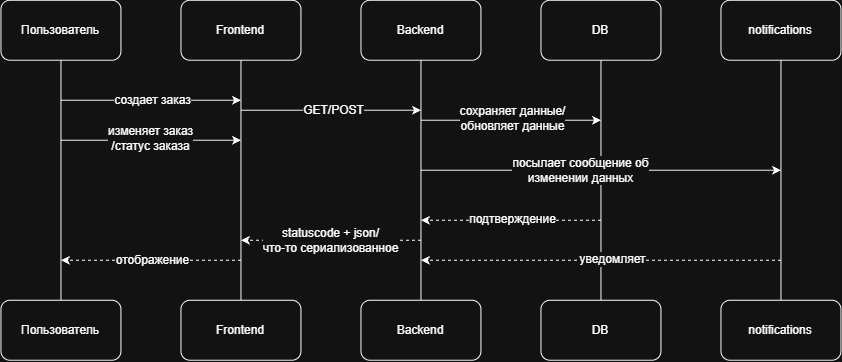

The diagram above was exported from draw.io. Its source (the exported page's mxGraphModel, read from the mxfile embedded in the PNG):
<mxGraphModel dx="1664" dy="924" grid="1" gridSize="10" guides="1" tooltips="1" connect="1" arrows="1" fold="1" page="1" pageScale="1" pageWidth="827" pageHeight="1169" math="0" shadow="0">
  <root>
    <mxCell id="0" />
    <mxCell id="1" parent="0" />
    <mxCell id="1MAEJO1J3Kh2Fj4-qKy_-11" edge="1" parent="1" source="1MAEJO1J3Kh2Fj4-qKy_-2" style="edgeStyle=orthogonalEdgeStyle;rounded=0;orthogonalLoop=1;jettySize=auto;html=1;fontFamily=Helvetica;fontSize=12;fontColor=default;endArrow=none;endFill=0;" target="1MAEJO1J3Kh2Fj4-qKy_-7">
      <mxGeometry relative="1" as="geometry" />
    </mxCell>
    <mxCell id="1MAEJO1J3Kh2Fj4-qKy_-2" parent="1" style="rounded=1;whiteSpace=wrap;html=1;" value="Пользователь" vertex="1">
      <mxGeometry height="60" width="120" x="90" y="100" as="geometry" />
    </mxCell>
    <mxCell id="1MAEJO1J3Kh2Fj4-qKy_-12" edge="1" parent="1" source="1MAEJO1J3Kh2Fj4-qKy_-3" style="edgeStyle=orthogonalEdgeStyle;rounded=0;orthogonalLoop=1;jettySize=auto;html=1;entryX=0.5;entryY=0;entryDx=0;entryDy=0;fontFamily=Helvetica;fontSize=12;fontColor=default;endArrow=none;endFill=0;" target="1MAEJO1J3Kh2Fj4-qKy_-8">
      <mxGeometry relative="1" as="geometry" />
    </mxCell>
    <mxCell id="1MAEJO1J3Kh2Fj4-qKy_-3" parent="1" style="rounded=1;whiteSpace=wrap;html=1;" value="Frontend" vertex="1">
      <mxGeometry height="60" width="120" x="270" y="100" as="geometry" />
    </mxCell>
    <mxCell id="1MAEJO1J3Kh2Fj4-qKy_-13" edge="1" parent="1" source="1MAEJO1J3Kh2Fj4-qKy_-5" style="edgeStyle=orthogonalEdgeStyle;rounded=0;orthogonalLoop=1;jettySize=auto;html=1;entryX=0.5;entryY=0;entryDx=0;entryDy=0;fontFamily=Helvetica;fontSize=12;fontColor=default;endArrow=none;endFill=0;" target="1MAEJO1J3Kh2Fj4-qKy_-9">
      <mxGeometry relative="1" as="geometry" />
    </mxCell>
    <mxCell id="1MAEJO1J3Kh2Fj4-qKy_-5" parent="1" style="rounded=1;whiteSpace=wrap;html=1;" value="Backend" vertex="1">
      <mxGeometry height="60" width="120" x="450" y="100" as="geometry" />
    </mxCell>
    <mxCell id="1MAEJO1J3Kh2Fj4-qKy_-14" edge="1" parent="1" source="1MAEJO1J3Kh2Fj4-qKy_-6" style="edgeStyle=orthogonalEdgeStyle;rounded=0;orthogonalLoop=1;jettySize=auto;html=1;fontFamily=Helvetica;fontSize=12;fontColor=default;endArrow=none;endFill=0;" target="1MAEJO1J3Kh2Fj4-qKy_-10">
      <mxGeometry relative="1" as="geometry" />
    </mxCell>
    <mxCell id="1MAEJO1J3Kh2Fj4-qKy_-6" parent="1" style="rounded=1;whiteSpace=wrap;html=1;" value="DB" vertex="1">
      <mxGeometry height="60" width="120" x="630" y="100" as="geometry" />
    </mxCell>
    <mxCell id="1MAEJO1J3Kh2Fj4-qKy_-7" parent="1" style="rounded=1;whiteSpace=wrap;html=1;" value="Пользователь" vertex="1">
      <mxGeometry height="60" width="120" x="90" y="400" as="geometry" />
    </mxCell>
    <mxCell id="1MAEJO1J3Kh2Fj4-qKy_-8" parent="1" style="rounded=1;whiteSpace=wrap;html=1;" value="Frontend" vertex="1">
      <mxGeometry height="60" width="120" x="270" y="400" as="geometry" />
    </mxCell>
    <mxCell id="1MAEJO1J3Kh2Fj4-qKy_-9" parent="1" style="rounded=1;whiteSpace=wrap;html=1;" value="Backend" vertex="1">
      <mxGeometry height="60" width="120" x="450" y="400" as="geometry" />
    </mxCell>
    <mxCell id="1MAEJO1J3Kh2Fj4-qKy_-10" parent="1" style="rounded=1;whiteSpace=wrap;html=1;" value="DB" vertex="1">
      <mxGeometry height="60" width="120" x="630" y="400" as="geometry" />
    </mxCell>
    <mxCell id="1MAEJO1J3Kh2Fj4-qKy_-16" edge="1" parent="1" style="endArrow=classic;html=1;rounded=0;fontFamily=Helvetica;fontSize=12;fontColor=default;" value="">
      <mxGeometry height="50" relative="1" width="50" as="geometry">
        <mxPoint x="150" y="200" as="sourcePoint" />
        <mxPoint x="330" y="200" as="targetPoint" />
      </mxGeometry>
    </mxCell>
    <mxCell id="1MAEJO1J3Kh2Fj4-qKy_-17" connectable="0" parent="1MAEJO1J3Kh2Fj4-qKy_-16" style="edgeLabel;html=1;align=center;verticalAlign=middle;resizable=0;points=[];fontFamily=Helvetica;fontSize=12;fontColor=default;" value="создает заказ" vertex="1">
      <mxGeometry relative="1" x="0.087" as="geometry">
        <mxPoint x="-7" as="offset" />
      </mxGeometry>
    </mxCell>
    <mxCell id="1MAEJO1J3Kh2Fj4-qKy_-18" edge="1" parent="1" style="endArrow=classic;html=1;rounded=0;fontFamily=Helvetica;fontSize=12;fontColor=default;" value="">
      <mxGeometry height="50" relative="1" width="50" as="geometry">
        <mxPoint x="330" y="210" as="sourcePoint" />
        <mxPoint x="510" y="210" as="targetPoint" />
      </mxGeometry>
    </mxCell>
    <mxCell id="1MAEJO1J3Kh2Fj4-qKy_-19" connectable="0" parent="1MAEJO1J3Kh2Fj4-qKy_-18" style="edgeLabel;html=1;align=center;verticalAlign=middle;resizable=0;points=[];fontFamily=Helvetica;fontSize=12;fontColor=default;" value="GET/POST" vertex="1">
      <mxGeometry relative="1" x="0.0254" as="geometry">
        <mxPoint as="offset" />
      </mxGeometry>
    </mxCell>
    <mxCell id="1MAEJO1J3Kh2Fj4-qKy_-20" edge="1" parent="1" style="endArrow=classic;html=1;rounded=0;fontFamily=Helvetica;fontSize=12;fontColor=default;" value="">
      <mxGeometry height="50" relative="1" width="50" as="geometry">
        <mxPoint x="510" y="220" as="sourcePoint" />
        <mxPoint x="690" y="220" as="targetPoint" />
      </mxGeometry>
    </mxCell>
    <mxCell id="1MAEJO1J3Kh2Fj4-qKy_-21" connectable="0" parent="1MAEJO1J3Kh2Fj4-qKy_-20" style="edgeLabel;html=1;align=center;verticalAlign=middle;resizable=0;points=[];fontFamily=Helvetica;fontSize=12;fontColor=default;" value="сохраняет данные/&lt;div&gt;обновляет данные&lt;/div&gt;" vertex="1">
      <mxGeometry relative="1" x="0.1587" y="2" as="geometry">
        <mxPoint x="-14" as="offset" />
      </mxGeometry>
    </mxCell>
    <mxCell id="1MAEJO1J3Kh2Fj4-qKy_-22" edge="1" parent="1" style="endArrow=classic;html=1;rounded=0;fontFamily=Helvetica;fontSize=12;fontColor=default;" value="">
      <mxGeometry height="50" relative="1" width="50" as="geometry">
        <mxPoint x="150" y="240" as="sourcePoint" />
        <mxPoint x="330" y="240" as="targetPoint" />
      </mxGeometry>
    </mxCell>
    <mxCell id="1MAEJO1J3Kh2Fj4-qKy_-23" connectable="0" parent="1MAEJO1J3Kh2Fj4-qKy_-22" style="edgeLabel;html=1;align=center;verticalAlign=middle;resizable=0;points=[];fontFamily=Helvetica;fontSize=12;fontColor=default;" value="изменяет заказ&lt;div&gt;/статус заказа&lt;/div&gt;" vertex="1">
      <mxGeometry relative="1" x="-0.0952" y="2" as="geometry">
        <mxPoint x="8" as="offset" />
      </mxGeometry>
    </mxCell>
    <mxCell id="1MAEJO1J3Kh2Fj4-qKy_-24" edge="1" parent="1" style="endArrow=classic;html=1;rounded=0;fontFamily=Helvetica;fontSize=12;fontColor=default;dashed=1;" value="">
      <mxGeometry height="50" relative="1" width="50" as="geometry">
        <mxPoint x="690" y="320" as="sourcePoint" />
        <mxPoint x="510" y="320" as="targetPoint" />
      </mxGeometry>
    </mxCell>
    <mxCell id="1MAEJO1J3Kh2Fj4-qKy_-25" connectable="0" parent="1MAEJO1J3Kh2Fj4-qKy_-24" style="edgeLabel;html=1;align=center;verticalAlign=middle;resizable=0;points=[];fontFamily=Helvetica;fontSize=12;fontColor=default;" value="подтверждение" vertex="1">
      <mxGeometry relative="1" x="-0.1079" y="-1" as="geometry">
        <mxPoint x="-9" as="offset" />
      </mxGeometry>
    </mxCell>
    <mxCell id="1MAEJO1J3Kh2Fj4-qKy_-26" edge="1" parent="1" style="endArrow=classic;html=1;rounded=0;fontFamily=Helvetica;fontSize=12;fontColor=default;dashed=1;" value="">
      <mxGeometry height="50" relative="1" width="50" as="geometry">
        <mxPoint x="510" y="340" as="sourcePoint" />
        <mxPoint x="330" y="340" as="targetPoint" />
      </mxGeometry>
    </mxCell>
    <mxCell id="1MAEJO1J3Kh2Fj4-qKy_-27" connectable="0" parent="1MAEJO1J3Kh2Fj4-qKy_-26" style="edgeLabel;html=1;align=center;verticalAlign=middle;resizable=0;points=[];fontFamily=Helvetica;fontSize=12;fontColor=default;" value="statuscode + json/&lt;div&gt;что-то сериализованное&lt;/div&gt;" vertex="1">
      <mxGeometry relative="1" x="0.0952" as="geometry">
        <mxPoint x="8" as="offset" />
      </mxGeometry>
    </mxCell>
    <mxCell id="1MAEJO1J3Kh2Fj4-qKy_-28" edge="1" parent="1" style="endArrow=classic;html=1;rounded=0;fontFamily=Helvetica;fontSize=12;fontColor=default;dashed=1;" value="">
      <mxGeometry height="50" relative="1" width="50" as="geometry">
        <mxPoint x="330" y="360" as="sourcePoint" />
        <mxPoint x="150" y="360" as="targetPoint" />
      </mxGeometry>
    </mxCell>
    <mxCell id="1MAEJO1J3Kh2Fj4-qKy_-29" connectable="0" parent="1MAEJO1J3Kh2Fj4-qKy_-28" style="edgeLabel;html=1;align=center;verticalAlign=middle;resizable=0;points=[];fontFamily=Helvetica;fontSize=12;fontColor=default;" value="отображение" vertex="1">
      <mxGeometry relative="1" x="0.0762" as="geometry">
        <mxPoint x="7" as="offset" />
      </mxGeometry>
    </mxCell>
    <mxCell id="ZZP8zR8CcZr9JD1LWhA4-3" edge="1" parent="1" source="ZZP8zR8CcZr9JD1LWhA4-1" style="edgeStyle=orthogonalEdgeStyle;rounded=0;orthogonalLoop=1;jettySize=auto;html=1;entryX=0.5;entryY=0;entryDx=0;entryDy=0;fontFamily=Helvetica;fontSize=12;fontColor=default;endArrow=none;endFill=0;" target="ZZP8zR8CcZr9JD1LWhA4-2">
      <mxGeometry relative="1" as="geometry" />
    </mxCell>
    <mxCell id="ZZP8zR8CcZr9JD1LWhA4-1" parent="1" style="rounded=1;whiteSpace=wrap;html=1;" value="notifications" vertex="1">
      <mxGeometry height="60" width="120" x="810" y="100" as="geometry" />
    </mxCell>
    <mxCell id="ZZP8zR8CcZr9JD1LWhA4-2" parent="1" style="rounded=1;whiteSpace=wrap;html=1;" value="notifications" vertex="1">
      <mxGeometry height="60" width="120" x="810" y="400" as="geometry" />
    </mxCell>
    <mxCell id="ZZP8zR8CcZr9JD1LWhA4-4" edge="1" parent="1" style="endArrow=classic;html=1;rounded=0;fontFamily=Helvetica;fontSize=12;fontColor=default;" value="">
      <mxGeometry height="50" relative="1" width="50" as="geometry">
        <mxPoint x="510" y="270" as="sourcePoint" />
        <mxPoint x="870" y="270" as="targetPoint" />
      </mxGeometry>
    </mxCell>
    <mxCell id="ZZP8zR8CcZr9JD1LWhA4-5" connectable="0" parent="ZZP8zR8CcZr9JD1LWhA4-4" style="edgeLabel;html=1;align=center;verticalAlign=middle;resizable=0;points=[];fontFamily=Helvetica;fontSize=12;fontColor=default;" value="посылает сообщение об&lt;div&gt;изменении данных&lt;/div&gt;" vertex="1">
      <mxGeometry relative="1" x="-0.2291" y="2" as="geometry">
        <mxPoint x="20" y="2" as="offset" />
      </mxGeometry>
    </mxCell>
    <mxCell id="ZZP8zR8CcZr9JD1LWhA4-6" edge="1" parent="1" style="endArrow=classic;html=1;rounded=0;fontFamily=Helvetica;fontSize=12;fontColor=default;dashed=1;" value="">
      <mxGeometry height="50" relative="1" width="50" as="geometry">
        <mxPoint x="870" y="360" as="sourcePoint" />
        <mxPoint x="510" y="360" as="targetPoint" />
      </mxGeometry>
    </mxCell>
    <mxCell id="ZZP8zR8CcZr9JD1LWhA4-7" connectable="0" parent="ZZP8zR8CcZr9JD1LWhA4-6" style="edgeLabel;html=1;align=center;verticalAlign=middle;resizable=0;points=[];fontFamily=Helvetica;fontSize=12;fontColor=default;" value="уведомляет" vertex="1">
      <mxGeometry relative="1" x="-0.1079" y="-1" as="geometry">
        <mxPoint x="-9" as="offset" />
      </mxGeometry>
    </mxCell>
  </root>
</mxGraphModel>